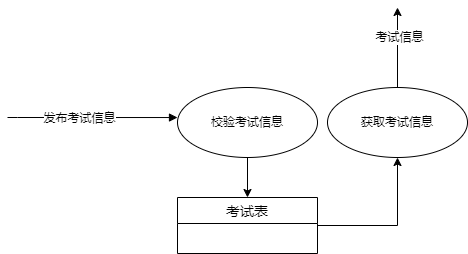

The diagram above was exported from draw.io. Its source (the exported page's mxGraphModel, read from the mxfile embedded in the PNG):
<mxGraphModel dx="462" dy="228" grid="1" gridSize="10" guides="1" tooltips="1" connect="1" arrows="1" fold="1" page="1" pageScale="1" pageWidth="827" pageHeight="1169" math="0" shadow="0">
  <root>
    <mxCell id="0" />
    <mxCell id="1" parent="0" />
    <mxCell id="oDGEv1gGqhnar95AhbTw-9" style="edgeStyle=orthogonalEdgeStyle;rounded=0;orthogonalLoop=1;jettySize=auto;html=1;" edge="1" parent="1" source="oDGEv1gGqhnar95AhbTw-1" target="oDGEv1gGqhnar95AhbTw-5">
      <mxGeometry relative="1" as="geometry" />
    </mxCell>
    <mxCell id="oDGEv1gGqhnar95AhbTw-1" value="校验考试信息" style="ellipse;whiteSpace=wrap;html=1;" vertex="1" parent="1">
      <mxGeometry x="240" y="170" width="140" height="70" as="geometry" />
    </mxCell>
    <mxCell id="oDGEv1gGqhnar95AhbTw-2" value="" style="endArrow=block;endFill=1;html=1;edgeStyle=orthogonalEdgeStyle;align=left;verticalAlign=top;rounded=0;entryX=0;entryY=0.429;entryDx=0;entryDy=0;entryPerimeter=0;" edge="1" parent="1" target="oDGEv1gGqhnar95AhbTw-1">
      <mxGeometry x="-1" relative="1" as="geometry">
        <mxPoint x="70" y="200" as="sourcePoint" />
        <mxPoint x="250" y="210" as="targetPoint" />
        <Array as="points">
          <mxPoint x="80" y="200" />
        </Array>
      </mxGeometry>
    </mxCell>
    <mxCell id="oDGEv1gGqhnar95AhbTw-4" value="发布考试信息" style="edgeLabel;html=1;align=center;verticalAlign=middle;resizable=0;points=[];" vertex="1" connectable="0" parent="oDGEv1gGqhnar95AhbTw-2">
      <mxGeometry x="-0.1591" y="-1" relative="1" as="geometry">
        <mxPoint as="offset" />
      </mxGeometry>
    </mxCell>
    <mxCell id="oDGEv1gGqhnar95AhbTw-11" style="edgeStyle=orthogonalEdgeStyle;rounded=0;orthogonalLoop=1;jettySize=auto;html=1;entryX=0.5;entryY=1;entryDx=0;entryDy=0;" edge="1" parent="1" source="oDGEv1gGqhnar95AhbTw-5" target="oDGEv1gGqhnar95AhbTw-10">
      <mxGeometry relative="1" as="geometry" />
    </mxCell>
    <mxCell id="oDGEv1gGqhnar95AhbTw-5" value="考试表" style="swimlane;fontStyle=0;childLayout=stackLayout;horizontal=1;startSize=26;horizontalStack=0;resizeParent=1;resizeParentMax=0;resizeLast=0;collapsible=1;marginBottom=0;align=center;fontSize=14;" vertex="1" parent="1">
      <mxGeometry x="240" y="280" width="140" height="56" as="geometry" />
    </mxCell>
    <mxCell id="oDGEv1gGqhnar95AhbTw-12" style="edgeStyle=orthogonalEdgeStyle;rounded=0;orthogonalLoop=1;jettySize=auto;html=1;" edge="1" parent="1" source="oDGEv1gGqhnar95AhbTw-10">
      <mxGeometry relative="1" as="geometry">
        <mxPoint x="460" y="90" as="targetPoint" />
      </mxGeometry>
    </mxCell>
    <mxCell id="oDGEv1gGqhnar95AhbTw-13" value="考试信息" style="edgeLabel;html=1;align=center;verticalAlign=middle;resizable=0;points=[];" vertex="1" connectable="0" parent="oDGEv1gGqhnar95AhbTw-12">
      <mxGeometry x="0.25" y="-2" relative="1" as="geometry">
        <mxPoint as="offset" />
      </mxGeometry>
    </mxCell>
    <mxCell id="oDGEv1gGqhnar95AhbTw-10" value="获取考试信息" style="ellipse;whiteSpace=wrap;html=1;" vertex="1" parent="1">
      <mxGeometry x="390" y="170" width="140" height="70" as="geometry" />
    </mxCell>
  </root>
</mxGraphModel>